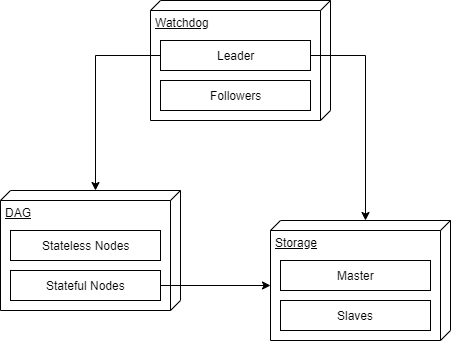

The diagram above was exported from draw.io. Its source (the exported page's mxGraphModel, read from the mxfile embedded in the PNG):
<mxGraphModel dx="868" dy="482" grid="1" gridSize="10" guides="1" tooltips="1" connect="1" arrows="1" fold="1" page="1" pageScale="1" pageWidth="827" pageHeight="1169" math="0" shadow="0">
  <root>
    <mxCell id="0" />
    <mxCell id="1" parent="0" />
    <mxCell id="vLTJbhB9MJkNra1W0pOC-4" value="" style="group" parent="1" vertex="1" connectable="0">
      <mxGeometry x="520" y="300" width="180" height="120" as="geometry" />
    </mxCell>
    <mxCell id="vLTJbhB9MJkNra1W0pOC-1" value="Storage" style="verticalAlign=top;align=left;spacingTop=8;spacingLeft=2;spacingRight=12;shape=cube;size=10;direction=south;fontStyle=4;html=1;" parent="vLTJbhB9MJkNra1W0pOC-4" vertex="1">
      <mxGeometry width="180" height="120" as="geometry" />
    </mxCell>
    <mxCell id="vLTJbhB9MJkNra1W0pOC-2" value="Master" style="html=1;" parent="vLTJbhB9MJkNra1W0pOC-4" vertex="1">
      <mxGeometry x="10" y="40" width="150" height="30" as="geometry" />
    </mxCell>
    <mxCell id="vLTJbhB9MJkNra1W0pOC-3" value="Slaves" style="html=1;" parent="vLTJbhB9MJkNra1W0pOC-4" vertex="1">
      <mxGeometry x="10" y="80" width="150" height="30" as="geometry" />
    </mxCell>
    <mxCell id="vLTJbhB9MJkNra1W0pOC-6" value="" style="group" parent="1" vertex="1" connectable="0">
      <mxGeometry x="250" y="270" width="180" height="120" as="geometry" />
    </mxCell>
    <mxCell id="vLTJbhB9MJkNra1W0pOC-7" value="DAG" style="verticalAlign=top;align=left;spacingTop=8;spacingLeft=2;spacingRight=12;shape=cube;size=10;direction=south;fontStyle=4;html=1;" parent="vLTJbhB9MJkNra1W0pOC-6" vertex="1">
      <mxGeometry width="180" height="120" as="geometry" />
    </mxCell>
    <mxCell id="vLTJbhB9MJkNra1W0pOC-8" value="Stateless Nodes" style="html=1;" parent="vLTJbhB9MJkNra1W0pOC-6" vertex="1">
      <mxGeometry x="10" y="40" width="150" height="30" as="geometry" />
    </mxCell>
    <mxCell id="vLTJbhB9MJkNra1W0pOC-9" value="Stateful Nodes" style="html=1;" parent="vLTJbhB9MJkNra1W0pOC-6" vertex="1">
      <mxGeometry x="10" y="80" width="150" height="30" as="geometry" />
    </mxCell>
    <mxCell id="vLTJbhB9MJkNra1W0pOC-10" style="edgeStyle=orthogonalEdgeStyle;rounded=0;orthogonalLoop=1;jettySize=auto;html=1;exitX=1;exitY=0.5;exitDx=0;exitDy=0;entryX=0;entryY=0;entryDx=65;entryDy=180;entryPerimeter=0;" parent="1" source="vLTJbhB9MJkNra1W0pOC-9" target="vLTJbhB9MJkNra1W0pOC-1" edge="1">
      <mxGeometry relative="1" as="geometry" />
    </mxCell>
    <mxCell id="vLTJbhB9MJkNra1W0pOC-11" value="" style="group" parent="1" vertex="1" connectable="0">
      <mxGeometry x="400" y="80" width="180" height="120" as="geometry" />
    </mxCell>
    <mxCell id="vLTJbhB9MJkNra1W0pOC-12" value="Watchdog" style="verticalAlign=top;align=left;spacingTop=8;spacingLeft=2;spacingRight=12;shape=cube;size=10;direction=south;fontStyle=4;html=1;" parent="vLTJbhB9MJkNra1W0pOC-11" vertex="1">
      <mxGeometry width="180" height="120" as="geometry" />
    </mxCell>
    <mxCell id="vLTJbhB9MJkNra1W0pOC-13" value="Leader" style="html=1;" parent="vLTJbhB9MJkNra1W0pOC-11" vertex="1">
      <mxGeometry x="10" y="40" width="150" height="30" as="geometry" />
    </mxCell>
    <mxCell id="vLTJbhB9MJkNra1W0pOC-14" value="Followers" style="html=1;" parent="vLTJbhB9MJkNra1W0pOC-11" vertex="1">
      <mxGeometry x="10" y="80" width="150" height="30" as="geometry" />
    </mxCell>
    <mxCell id="vLTJbhB9MJkNra1W0pOC-15" style="edgeStyle=orthogonalEdgeStyle;rounded=0;orthogonalLoop=1;jettySize=auto;html=1;exitX=0;exitY=0.5;exitDx=0;exitDy=0;entryX=0;entryY=0;entryDx=0;entryDy=85;entryPerimeter=0;" parent="1" source="vLTJbhB9MJkNra1W0pOC-13" target="vLTJbhB9MJkNra1W0pOC-7" edge="1">
      <mxGeometry relative="1" as="geometry" />
    </mxCell>
    <mxCell id="vLTJbhB9MJkNra1W0pOC-16" style="edgeStyle=orthogonalEdgeStyle;rounded=0;orthogonalLoop=1;jettySize=auto;html=1;exitX=1;exitY=0.5;exitDx=0;exitDy=0;entryX=0;entryY=0;entryDx=0;entryDy=85;entryPerimeter=0;" parent="1" source="vLTJbhB9MJkNra1W0pOC-13" target="vLTJbhB9MJkNra1W0pOC-1" edge="1">
      <mxGeometry relative="1" as="geometry" />
    </mxCell>
  </root>
</mxGraphModel>